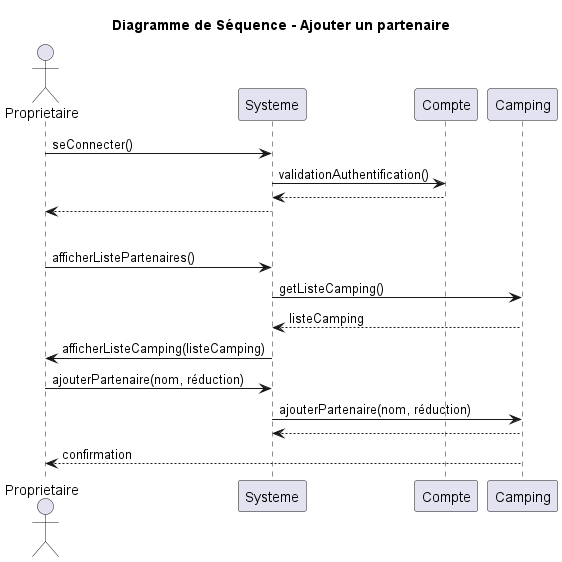

The diagram above was rendered by PlantUML. Its source (embedded in the PNG):
@startuml
title Diagramme de Séquence - Ajouter un partenaire
actor Proprietaire
participant Systeme
participant Compte
participant Camping

'Connexion à un compte'
Proprietaire -> Systeme: seConnecter()
Systeme -> Compte: validationAuthentification()
return
Systeme --> Proprietaire

'Séparation'
|||

'Ajouter un partenaire'
Proprietaire -> Systeme: afficherListePartenaires()
Systeme -> Camping: getListeCamping()
Camping --> Systeme: listeCamping
Systeme -> Proprietaire: afficherListeCamping(listeCamping)

Proprietaire -> Systeme: ajouterPartenaire(nom, réduction)
Systeme -> Camping: ajouterPartenaire(nom, réduction)
return
Camping --> Proprietaire: confirmation
@enduml